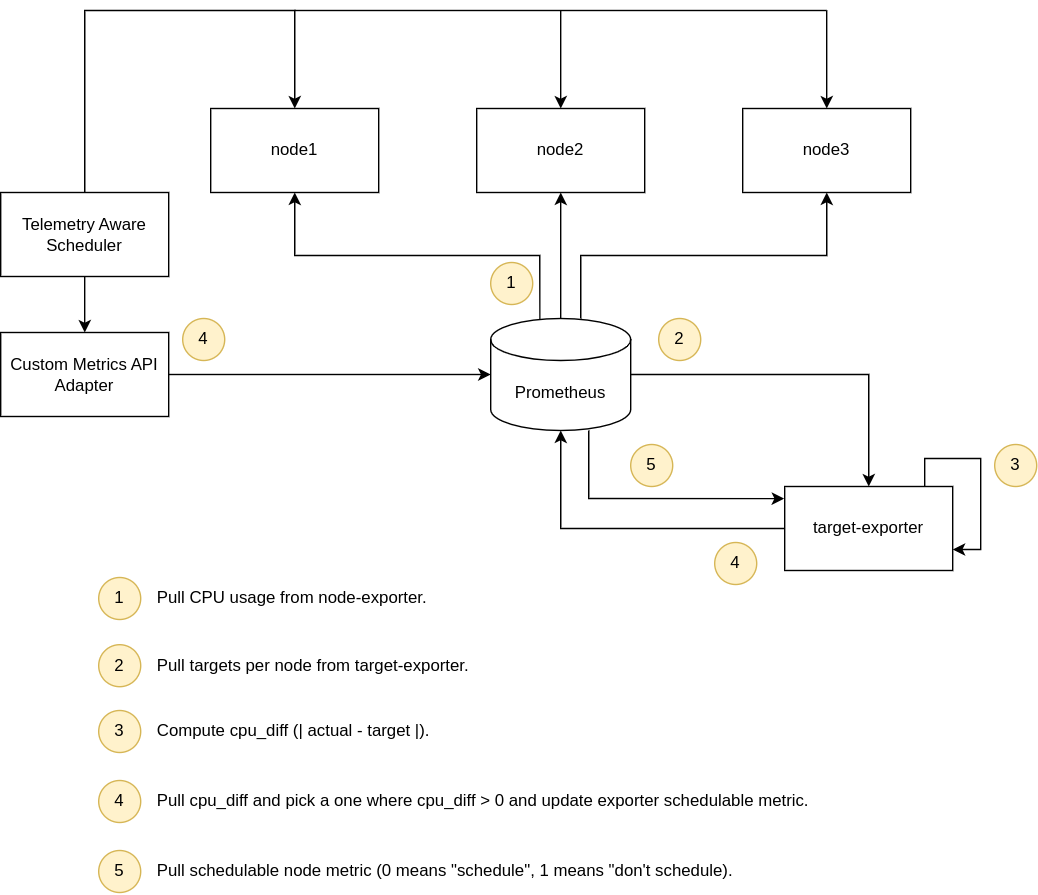

The diagram above was exported from draw.io. Its source (the exported page's mxGraphModel, read from the mxfile embedded in the PNG):
<mxGraphModel dx="1173" dy="754" grid="1" gridSize="10" guides="1" tooltips="1" connect="1" arrows="1" fold="1" page="1" pageScale="1" pageWidth="827" pageHeight="1169" math="0" shadow="0">
  <root>
    <mxCell id="0" />
    <mxCell id="1" parent="0" />
    <mxCell id="SzqjqBvHpFRp_Qnmynha-5" style="edgeStyle=orthogonalEdgeStyle;rounded=0;orthogonalLoop=1;jettySize=auto;html=1;entryX=0.5;entryY=1;entryDx=0;entryDy=0;exitX=0.351;exitY=0.012;exitDx=0;exitDy=0;exitPerimeter=0;" parent="1" source="SzqjqBvHpFRp_Qnmynha-1" target="SzqjqBvHpFRp_Qnmynha-2" edge="1">
      <mxGeometry relative="1" as="geometry" />
    </mxCell>
    <mxCell id="SzqjqBvHpFRp_Qnmynha-6" style="edgeStyle=orthogonalEdgeStyle;rounded=0;orthogonalLoop=1;jettySize=auto;html=1;" parent="1" source="SzqjqBvHpFRp_Qnmynha-1" target="SzqjqBvHpFRp_Qnmynha-3" edge="1">
      <mxGeometry relative="1" as="geometry" />
    </mxCell>
    <mxCell id="SzqjqBvHpFRp_Qnmynha-7" style="edgeStyle=orthogonalEdgeStyle;rounded=0;orthogonalLoop=1;jettySize=auto;html=1;exitX=0.643;exitY=-0.001;exitDx=0;exitDy=0;exitPerimeter=0;" parent="1" source="SzqjqBvHpFRp_Qnmynha-1" target="SzqjqBvHpFRp_Qnmynha-4" edge="1">
      <mxGeometry relative="1" as="geometry" />
    </mxCell>
    <mxCell id="SzqjqBvHpFRp_Qnmynha-25" style="edgeStyle=orthogonalEdgeStyle;rounded=0;orthogonalLoop=1;jettySize=auto;html=1;exitX=0;exitY=0.5;exitDx=0;exitDy=0;" parent="1" source="SzqjqBvHpFRp_Qnmynha-13" target="SzqjqBvHpFRp_Qnmynha-1" edge="1">
      <mxGeometry relative="1" as="geometry">
        <Array as="points">
          <mxPoint x="410" y="530" />
        </Array>
      </mxGeometry>
    </mxCell>
    <mxCell id="SzqjqBvHpFRp_Qnmynha-1" value="Prometheus" style="shape=cylinder3;whiteSpace=wrap;html=1;boundedLbl=1;backgroundOutline=1;size=15;" parent="1" vertex="1">
      <mxGeometry x="360" y="380" width="100" height="80" as="geometry" />
    </mxCell>
    <mxCell id="SzqjqBvHpFRp_Qnmynha-2" value="node1" style="rounded=0;whiteSpace=wrap;html=1;" parent="1" vertex="1">
      <mxGeometry x="160" y="230" width="120" height="60" as="geometry" />
    </mxCell>
    <mxCell id="SzqjqBvHpFRp_Qnmynha-3" value="node2" style="rounded=0;whiteSpace=wrap;html=1;" parent="1" vertex="1">
      <mxGeometry x="350" y="230" width="120" height="60" as="geometry" />
    </mxCell>
    <mxCell id="SzqjqBvHpFRp_Qnmynha-4" value="node3" style="rounded=0;whiteSpace=wrap;html=1;" parent="1" vertex="1">
      <mxGeometry x="540" y="230" width="120" height="60" as="geometry" />
    </mxCell>
    <mxCell id="SzqjqBvHpFRp_Qnmynha-8" value="2" style="ellipse;whiteSpace=wrap;html=1;aspect=fixed;fillColor=#fff2cc;strokeColor=#d6b656;" parent="1" vertex="1">
      <mxGeometry x="80" y="613" width="30" height="30" as="geometry" />
    </mxCell>
    <mxCell id="SzqjqBvHpFRp_Qnmynha-9" value="1" style="ellipse;whiteSpace=wrap;html=1;aspect=fixed;fillColor=#fff2cc;strokeColor=#d6b656;" parent="1" vertex="1">
      <mxGeometry x="80" y="565" width="30" height="30" as="geometry" />
    </mxCell>
    <mxCell id="SzqjqBvHpFRp_Qnmynha-10" value="&lt;div align=&quot;left&quot;&gt;Pull CPU usage from node-exporter.&lt;/div&gt;" style="text;html=1;strokeColor=none;fillColor=none;align=left;verticalAlign=middle;whiteSpace=wrap;rounded=0;" parent="1" vertex="1">
      <mxGeometry x="120" y="565" width="230" height="30" as="geometry" />
    </mxCell>
    <mxCell id="SzqjqBvHpFRp_Qnmynha-11" value="1" style="ellipse;whiteSpace=wrap;html=1;aspect=fixed;fillColor=#fff2cc;strokeColor=#d6b656;" parent="1" vertex="1">
      <mxGeometry x="360" y="340" width="30" height="30" as="geometry" />
    </mxCell>
    <mxCell id="SzqjqBvHpFRp_Qnmynha-12" value="&lt;div align=&quot;left&quot;&gt;Pull targets per node from target-exporter.&lt;/div&gt;" style="text;html=1;strokeColor=none;fillColor=none;align=left;verticalAlign=middle;whiteSpace=wrap;rounded=0;" parent="1" vertex="1">
      <mxGeometry x="120" y="613" width="230" height="30" as="geometry" />
    </mxCell>
    <mxCell id="SzqjqBvHpFRp_Qnmynha-14" style="edgeStyle=orthogonalEdgeStyle;rounded=0;orthogonalLoop=1;jettySize=auto;html=1;exitX=1;exitY=0.5;exitDx=0;exitDy=0;exitPerimeter=0;" parent="1" source="SzqjqBvHpFRp_Qnmynha-1" target="SzqjqBvHpFRp_Qnmynha-13" edge="1">
      <mxGeometry relative="1" as="geometry" />
    </mxCell>
    <mxCell id="SzqjqBvHpFRp_Qnmynha-13" value="target-exporter" style="rounded=0;whiteSpace=wrap;html=1;" parent="1" vertex="1">
      <mxGeometry x="570" y="500" width="120" height="60" as="geometry" />
    </mxCell>
    <mxCell id="SzqjqBvHpFRp_Qnmynha-15" value="2" style="ellipse;whiteSpace=wrap;html=1;aspect=fixed;fillColor=#fff2cc;strokeColor=#d6b656;" parent="1" vertex="1">
      <mxGeometry x="480" y="380" width="30" height="30" as="geometry" />
    </mxCell>
    <mxCell id="SzqjqBvHpFRp_Qnmynha-16" value="3" style="ellipse;whiteSpace=wrap;html=1;aspect=fixed;fillColor=#fff2cc;strokeColor=#d6b656;" parent="1" vertex="1">
      <mxGeometry x="80" y="660" width="30" height="30" as="geometry" />
    </mxCell>
    <mxCell id="SzqjqBvHpFRp_Qnmynha-17" value="Compute cpu_diff (| actual - target |)." style="text;html=1;strokeColor=none;fillColor=none;align=left;verticalAlign=middle;whiteSpace=wrap;rounded=0;" parent="1" vertex="1">
      <mxGeometry x="120" y="660" width="230" height="30" as="geometry" />
    </mxCell>
    <mxCell id="SzqjqBvHpFRp_Qnmynha-18" style="edgeStyle=orthogonalEdgeStyle;rounded=0;orthogonalLoop=1;jettySize=auto;html=1;entryX=1;entryY=0.75;entryDx=0;entryDy=0;" parent="1" source="SzqjqBvHpFRp_Qnmynha-13" target="SzqjqBvHpFRp_Qnmynha-13" edge="1">
      <mxGeometry relative="1" as="geometry">
        <Array as="points">
          <mxPoint x="670" y="480" />
          <mxPoint x="710" y="480" />
          <mxPoint x="710" y="545" />
        </Array>
      </mxGeometry>
    </mxCell>
    <mxCell id="SzqjqBvHpFRp_Qnmynha-19" value="4" style="ellipse;whiteSpace=wrap;html=1;aspect=fixed;fillColor=#fff2cc;strokeColor=#d6b656;" parent="1" vertex="1">
      <mxGeometry x="520" y="540" width="30" height="30" as="geometry" />
    </mxCell>
    <mxCell id="SzqjqBvHpFRp_Qnmynha-21" style="edgeStyle=orthogonalEdgeStyle;rounded=0;orthogonalLoop=1;jettySize=auto;html=1;exitX=1;exitY=0.5;exitDx=0;exitDy=0;entryX=0;entryY=0.5;entryDx=0;entryDy=0;entryPerimeter=0;" parent="1" source="CQMOk7h2l06-ddQsQxcc-1" edge="1" target="SzqjqBvHpFRp_Qnmynha-1">
      <mxGeometry relative="1" as="geometry">
        <Array as="points">
          <mxPoint x="260" y="420" />
          <mxPoint x="260" y="420" />
        </Array>
        <mxPoint x="360" y="410" as="sourcePoint" />
      </mxGeometry>
    </mxCell>
    <mxCell id="SzqjqBvHpFRp_Qnmynha-22" value="3" style="ellipse;whiteSpace=wrap;html=1;aspect=fixed;fillColor=#fff2cc;strokeColor=#d6b656;" parent="1" vertex="1">
      <mxGeometry x="720" y="470" width="30" height="30" as="geometry" />
    </mxCell>
    <mxCell id="SzqjqBvHpFRp_Qnmynha-23" value="4" style="ellipse;whiteSpace=wrap;html=1;aspect=fixed;fillColor=#fff2cc;strokeColor=#d6b656;" parent="1" vertex="1">
      <mxGeometry x="80" y="710" width="30" height="30" as="geometry" />
    </mxCell>
    <mxCell id="SzqjqBvHpFRp_Qnmynha-24" value="Pull cpu_diff and pick a one where cpu_diff &amp;gt; 0 and update exporter schedulable metric." style="text;html=1;strokeColor=none;fillColor=none;align=left;verticalAlign=middle;whiteSpace=wrap;rounded=0;" parent="1" vertex="1">
      <mxGeometry x="120" y="710" width="500" height="30" as="geometry" />
    </mxCell>
    <mxCell id="SzqjqBvHpFRp_Qnmynha-26" value="5" style="ellipse;whiteSpace=wrap;html=1;aspect=fixed;fillColor=#fff2cc;strokeColor=#d6b656;" parent="1" vertex="1">
      <mxGeometry x="80" y="760" width="30" height="30" as="geometry" />
    </mxCell>
    <mxCell id="SzqjqBvHpFRp_Qnmynha-27" value="Pull schedulable node metric (0 means &quot;schedule&quot;, 1 means &quot;don't schedule)." style="text;html=1;strokeColor=none;fillColor=none;align=left;verticalAlign=middle;whiteSpace=wrap;rounded=0;" parent="1" vertex="1">
      <mxGeometry x="120" y="760" width="430" height="30" as="geometry" />
    </mxCell>
    <mxCell id="SzqjqBvHpFRp_Qnmynha-28" style="edgeStyle=orthogonalEdgeStyle;rounded=0;orthogonalLoop=1;jettySize=auto;html=1;exitX=-0.003;exitY=0.144;exitDx=0;exitDy=0;exitPerimeter=0;entryX=-0.003;entryY=0.144;entryDx=0;entryDy=0;entryPerimeter=0;" parent="1" target="SzqjqBvHpFRp_Qnmynha-13" edge="1">
      <mxGeometry relative="1" as="geometry">
        <mxPoint x="430" y="460" as="sourcePoint" />
        <mxPoint x="590" y="530" as="targetPoint" />
        <Array as="points">
          <mxPoint x="430" y="509" />
        </Array>
      </mxGeometry>
    </mxCell>
    <mxCell id="SzqjqBvHpFRp_Qnmynha-29" value="5" style="ellipse;whiteSpace=wrap;html=1;aspect=fixed;fillColor=#fff2cc;strokeColor=#d6b656;" parent="1" vertex="1">
      <mxGeometry x="460" y="470" width="30" height="30" as="geometry" />
    </mxCell>
    <mxCell id="CQMOk7h2l06-ddQsQxcc-1" value="Custom Metrics API&lt;br&gt;Adapter" style="rounded=0;whiteSpace=wrap;html=1;" vertex="1" parent="1">
      <mxGeometry x="10" y="390" width="120" height="60" as="geometry" />
    </mxCell>
    <mxCell id="CQMOk7h2l06-ddQsQxcc-3" value="4" style="ellipse;whiteSpace=wrap;html=1;aspect=fixed;fillColor=#fff2cc;strokeColor=#d6b656;" vertex="1" parent="1">
      <mxGeometry x="140" y="380" width="30" height="30" as="geometry" />
    </mxCell>
    <mxCell id="CQMOk7h2l06-ddQsQxcc-4" value="" style="endArrow=classic;html=1;rounded=0;entryX=0.5;entryY=0;entryDx=0;entryDy=0;exitX=0.5;exitY=0;exitDx=0;exitDy=0;" edge="1" parent="1" source="CQMOk7h2l06-ddQsQxcc-8" target="SzqjqBvHpFRp_Qnmynha-2">
      <mxGeometry width="50" height="50" relative="1" as="geometry">
        <mxPoint x="130" y="250" as="sourcePoint" />
        <mxPoint x="220" y="160" as="targetPoint" />
        <Array as="points">
          <mxPoint x="70" y="160" />
          <mxPoint x="220" y="160" />
          <mxPoint x="220" y="200" />
        </Array>
      </mxGeometry>
    </mxCell>
    <mxCell id="CQMOk7h2l06-ddQsQxcc-5" value="" style="endArrow=none;html=1;rounded=0;endFill=0;" edge="1" parent="1">
      <mxGeometry width="50" height="50" relative="1" as="geometry">
        <mxPoint x="220" y="160" as="sourcePoint" />
        <mxPoint x="600" y="160" as="targetPoint" />
      </mxGeometry>
    </mxCell>
    <mxCell id="CQMOk7h2l06-ddQsQxcc-6" value="" style="endArrow=classic;html=1;rounded=0;exitX=0.5;exitY=0;exitDx=0;exitDy=0;entryX=0.5;entryY=0;entryDx=0;entryDy=0;" edge="1" parent="1" target="SzqjqBvHpFRp_Qnmynha-3">
      <mxGeometry width="50" height="50" relative="1" as="geometry">
        <mxPoint x="410" y="160" as="sourcePoint" />
        <mxPoint x="320" y="230" as="targetPoint" />
      </mxGeometry>
    </mxCell>
    <mxCell id="CQMOk7h2l06-ddQsQxcc-7" value="" style="endArrow=classic;html=1;rounded=0;exitX=0.5;exitY=0;exitDx=0;exitDy=0;entryX=0.5;entryY=0;entryDx=0;entryDy=0;" edge="1" parent="1">
      <mxGeometry width="50" height="50" relative="1" as="geometry">
        <mxPoint x="600" y="160" as="sourcePoint" />
        <mxPoint x="600" y="230" as="targetPoint" />
      </mxGeometry>
    </mxCell>
    <mxCell id="CQMOk7h2l06-ddQsQxcc-8" value="Telemetry Aware Scheduler" style="rounded=0;whiteSpace=wrap;html=1;" vertex="1" parent="1">
      <mxGeometry x="10" y="290" width="120" height="60" as="geometry" />
    </mxCell>
    <mxCell id="CQMOk7h2l06-ddQsQxcc-9" value="" style="endArrow=classic;html=1;rounded=0;entryX=0.5;entryY=0;entryDx=0;entryDy=0;exitX=0.5;exitY=1;exitDx=0;exitDy=0;" edge="1" parent="1" source="CQMOk7h2l06-ddQsQxcc-8" target="CQMOk7h2l06-ddQsQxcc-1">
      <mxGeometry width="50" height="50" relative="1" as="geometry">
        <mxPoint x="135" y="480" as="sourcePoint" />
        <mxPoint x="85" y="530" as="targetPoint" />
      </mxGeometry>
    </mxCell>
  </root>
</mxGraphModel>